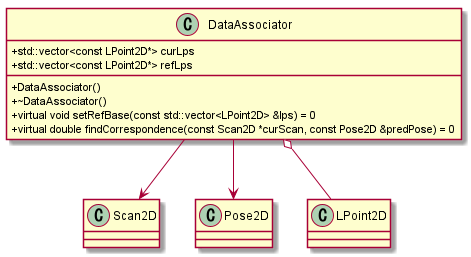

The diagram above was rendered by PlantUML. Its source (embedded in the PNG):
@startuml

skinparam classAttributeIconSize 0

class DataAssociator{
    + std::vector<const LPoint2D*> curLps
    + std::vector<const LPoint2D*> refLps
    + DataAssociator()
    + ~DataAssociator()
    + virtual void setRefBase(const std::vector<LPoint2D> &lps) = 0
    + virtual double findCorrespondence(const Scan2D *curScan, const Pose2D &predPose) = 0
}

DataAssociator --> Scan2D
DataAssociator --> Pose2D
DataAssociator o-- LPoint2D

@enduml